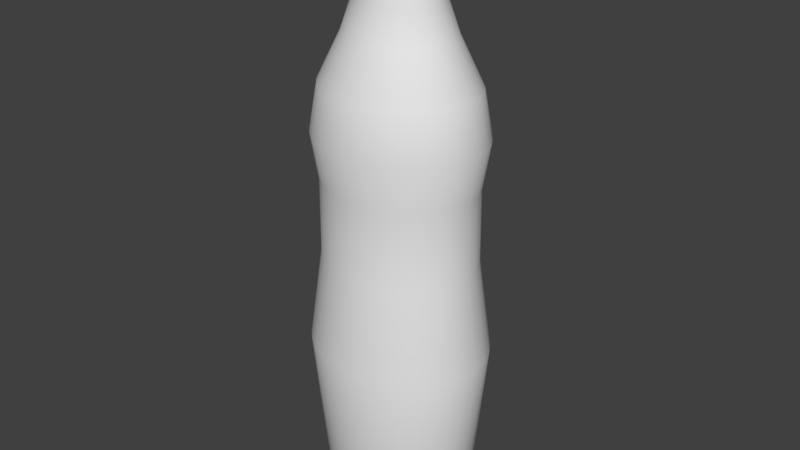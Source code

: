 # Source: placeHolderBottle001.blend  (saved by Blender 2.79.0; exported with 4.5.12 LTS)
import bpy
from mathutils import Matrix  # noqa: F401  (used for matrix-valued properties, if any)

bpy.ops.wm.read_factory_settings(use_empty=True)
scene = bpy.context.scene
scene.name = 'Scene'

# ---- collections
col_collection_1 = bpy.data.collections.new('Collection 1'); scene.collection.children.link(col_collection_1)

# ---- world
world_world = bpy.data.worlds.new('World'); scene.world = world_world
world_world.color = (0.05088, 0.05088, 0.05088)
world_world.use_sun_shadow = False
world_world.sun_shadow_jitter_overblur = 0.0
world_world.cycles.sampling_method = 'MANUAL'

# ---- meshes
me_cylinder_001 = bpy.data.meshes.new('Cylinder.001')
me_cylinder_001.from_pydata([(0.0, 1.0, -1.0), (2.788e-08, 1.2, -0.4247), (0.1951, 0.9808, -1.0), (0.2341, 1.177, -0.4247), (0.3827, 0.9239, -1.0), (0.4592, 1.109, -0.4247), (0.5556, 0.8315, -1.0), (0.6667, 0.9978, -0.4247), (0.7071, 0.7071, -1.0), (0.8485, 0.8485, -0.4247), (0.8315, 0.5556, -1.0), (0.9978, 0.6667, -0.4247), (0.9239, 0.3827, -1.0), (1.109, 0.4592, -0.4247), (0.9808, 0.1951, -1.0), (1.177, 0.2341, -0.4247), (1.0, 7.55e-08, -1.0), (1.2, 2.808e-08, -0.4247), (0.9808, -0.1951, -1.0), (1.177, -0.2341, -0.4247), (0.9239, -0.3827, -1.0), (1.109, -0.4592, -0.4247), (0.8315, -0.5556, -1.0), (0.9978, -0.6667, -0.4247), (0.7071, -0.7071, -1.0), (0.8485, -0.8485, -0.4247), (0.5556, -0.8315, -1.0), (0.6667, -0.9978, -0.4247), (0.3827, -0.9239, -1.0), (0.4592, -1.109, -0.4247), (0.1951, -0.9808, -1.0), (0.2341, -1.177, -0.4247), (-3.258e-07, -1.0, -1.0), (-3.631e-07, -1.2, -0.4247), (-0.1951, -0.9808, -1.0), (-0.2341, -1.177, -0.4247), (-0.3827, -0.9239, -1.0), (-0.4592, -1.109, -0.4247), (-0.5556, -0.8315, -1.0), (-0.6667, -0.9978, -0.4247), (-0.7071, -0.7071, -1.0), (-0.8485, -0.8485, -0.4247), (-0.8315, -0.5556, -1.0), (-0.9978, -0.6667, -0.4247), (-0.9239, -0.3827, -1.0), (-1.109, -0.4592, -0.4247), (-0.9808, -0.1951, -1.0), (-1.177, -0.2341, -0.4247), (-1.0, 9.656e-07, -1.0), (-1.2, 1.096e-06, -0.4247), (-0.9808, 0.1951, -1.0), (-1.177, 0.2341, -0.4247), (-0.9239, 0.3827, -1.0), (-1.109, 0.4592, -0.4247), (-0.8315, 0.5556, -1.0), (-0.9978, 0.6667, -0.4247), (-0.7071, 0.7071, -1.0), (-0.8485, 0.8485, -0.4247), (-0.5556, 0.8315, -1.0), (-0.6667, 0.9978, -0.4247), (-0.3827, 0.9239, -1.0), (-0.4592, 1.109, -0.4247), (-0.1951, 0.9808, -1.0), (-0.2341, 1.177, -0.4247), (-2.475e-07, 1.027, -0.08186), (0.2004, 1.007, -0.08186), (0.393, 0.9489, -0.08186), (0.5706, 0.854, -0.08186), (0.7262, 0.7262, -0.08186), (0.854, 0.5706, -0.08186), (0.9489, 0.393, -0.08186), (1.007, 0.2004, -0.08186), (1.027, 6.323e-08, -0.08186), (1.007, -0.2004, -0.08186), (0.9489, -0.393, -0.08186), (0.854, -0.5706, -0.08186), (0.7262, -0.7262, -0.08186), (0.5706, -0.854, -0.08186), (0.393, -0.9489, -0.08186), (0.2004, -1.007, -0.08186), (-5.822e-07, -1.027, -0.08186), (-0.2004, -1.007, -0.08186), (-0.393, -0.9489, -0.08186), (-0.5706, -0.854, -0.08186), (-0.7262, -0.7262, -0.08186), (-0.854, -0.5706, -0.08186), (-0.9489, -0.393, -0.08186), (-1.007, -0.2004, -0.08186), (-1.027, 9.774e-07, -0.08186), (-1.007, 0.2004, -0.08186), (-0.9489, 0.393, -0.08186), (-0.854, 0.5706, -0.08186), (-0.7262, 0.7262, -0.08186), (-0.5706, 0.854, -0.08186), (-0.393, 0.9489, -0.08186), (-0.2004, 1.007, -0.08186), (-2.655e-07, 1.023, 0.2016), (0.1997, 1.004, 0.2016), (0.3916, 0.9455, 0.2016), (0.5686, 0.8509, 0.2016), (0.7237, 0.7237, 0.2016), (0.8509, 0.5686, 0.2016), (0.9455, 0.3916, 0.2016), (1.004, 0.1997, 0.2016), (1.023, 6.539e-08, 0.2016), (1.004, -0.1997, 0.2016), (0.9455, -0.3916, 0.2016), (0.8509, -0.5686, 0.2016), (0.7237, -0.7237, 0.2016), (0.5686, -0.8509, 0.2016), (0.3916, -0.9455, 0.2016), (0.1997, -1.004, 0.2016), (-5.989e-07, -1.023, 0.2016), (-0.1997, -1.004, 0.2016), (-0.3916, -0.9455, 0.2016), (-0.5686, -0.8509, 0.2016), (-0.7237, -0.7237, 0.2016), (-0.8509, -0.5686, 0.2016), (-0.9455, -0.3916, 0.2016), (-1.004, -0.1997, 0.2016), (-1.023, 9.763e-07, 0.2016), (-1.004, 0.1997, 0.2016), (-0.9455, 0.3916, 0.2016), (-0.8509, 0.5686, 0.2016), (-0.7237, 0.7237, 0.2016), (-0.5686, 0.8509, 0.2016), (-0.3916, 0.9455, 0.2016), (-0.1997, 1.004, 0.2016), (-2.613e-07, 1.013, 0.5445), (0.1977, 0.9937, 0.5445), (0.3877, 0.9361, 0.5445), (0.5629, 0.8424, 0.5445), (0.7164, 0.7164, 0.5445), (0.8424, 0.5629, 0.5445), (0.9361, 0.3877, 0.5445), (0.9937, 0.1977, 0.5445), (1.013, 6.715e-08, 0.5445), (0.9937, -0.1977, 0.5445), (0.9361, -0.3877, 0.5445), (0.8424, -0.5629, 0.5445), (0.7164, -0.7164, 0.5445), (0.5629, -0.8424, 0.5445), (0.3877, -0.9361, 0.5445), (0.1977, -0.9937, 0.5445), (-5.914e-07, -1.013, 0.5445), (-0.1977, -0.9937, 0.5445), (-0.3877, -0.9361, 0.5445), (-0.5629, -0.8424, 0.5445), (-0.7164, -0.7164, 0.5445), (-0.8424, -0.5629, 0.5445), (-0.9361, -0.3877, 0.5445), (-0.9937, -0.1977, 0.5445), (-1.013, 9.69e-07, 0.5445), (-0.9937, 0.1977, 0.5445), (-0.9361, 0.3877, 0.5445), (-0.8424, 0.5629, 0.5445), (-0.7164, 0.7164, 0.5445), (-0.5629, 0.8424, 0.5445), (-0.3877, 0.9361, 0.5445), (-0.1977, 0.9937, 0.5445), (-0.2196, 1.104, 0.3731), (-0.4308, 1.04, 0.3731), (-0.6254, 0.936, 0.3731), (-0.796, 0.796, 0.3731), (-0.936, 0.6254, 0.3731), (-1.04, 0.4308, 0.3731), (-1.104, 0.2196, 0.3731), (-1.126, 1.041e-06, 0.3731), (-1.104, -0.2196, 0.3731), (-1.04, -0.4308, 0.3731), (-0.936, -0.6254, 0.3731), (-0.796, -0.796, 0.3731), (-0.6254, -0.936, 0.3731), (-0.4308, -1.04, 0.3731), (-0.2196, -1.104, 0.3731), (-6.371e-07, -1.126, 0.3731), (0.2196, -1.104, 0.3731), (0.4308, -1.04, 0.3731), (0.6254, -0.936, 0.3731), (0.796, -0.796, 0.3731), (0.936, -0.6254, 0.3731), (1.04, -0.4308, 0.3731), (1.104, -0.2196, 0.3731), (1.126, 3.884e-08, 0.3731), (1.104, 0.2196, 0.3731), (1.04, 0.4308, 0.3731), (0.936, 0.6254, 0.3731), (0.796, 0.796, 0.3731), (0.6254, 0.936, 0.3731), (0.4308, 1.04, 0.3731), (0.2196, 1.104, 0.3731), (-2.703e-07, 1.126, 0.3731), (1.111e-07, 0.6722, -1.064), (0.1311, 0.6593, -1.064), (0.2573, 0.6211, -1.064), (0.3735, 0.5589, -1.064), (0.4753, 0.4753, -1.064), (0.5589, 0.3735, -1.064), (0.6211, 0.2573, -1.064), (0.6593, 0.1311, -1.064), (0.6722, 1.442e-07, -1.064), (0.6593, -0.1311, -1.064), (0.6211, -0.2573, -1.064), (0.5589, -0.3735, -1.064), (0.4753, -0.4753, -1.064), (0.3735, -0.5589, -1.064), (0.2573, -0.6211, -1.064), (0.1311, -0.6593, -1.064), (-1.079e-07, -0.6722, -1.064), (-0.1311, -0.6593, -1.064), (-0.2573, -0.6211, -1.064), (-0.3735, -0.5589, -1.064), (-0.4753, -0.4753, -1.064), (-0.5589, -0.3735, -1.064), (-0.6211, -0.2573, -1.064), (-0.6593, -0.1311, -1.064), (-0.6722, 7.425e-07, -1.064), (-0.6593, 0.1311, -1.064), (-0.6211, 0.2573, -1.064), (-0.5589, 0.3735, -1.064), (-0.4753, 0.4753, -1.064), (-0.3735, 0.5589, -1.064), (-0.2573, 0.6211, -1.064), (-0.1311, 0.6593, -1.064), (-2.434e-07, 0.7092, 0.7159), (0.1384, 0.6956, 0.7159), (0.2714, 0.6552, 0.7159), (0.394, 0.5897, 0.7159), (0.5015, 0.5015, 0.7159), (0.5897, 0.394, 0.7159), (0.6552, 0.2714, 0.7159), (0.6956, 0.1384, 0.7159), (0.7092, 1.469e-07, 0.7159), (0.6956, -0.1384, 0.7159), (0.6552, -0.2714, 0.7159), (0.5897, -0.394, 0.7159), (0.5015, -0.5015, 0.7159), (0.394, -0.5897, 0.7159), (0.2714, -0.6552, 0.7159), (0.1384, -0.6956, 0.7159), (-4.745e-07, -0.7092, 0.7159), (-0.1384, -0.6956, 0.7159), (-0.2714, -0.6552, 0.7159), (-0.394, -0.5897, 0.7159), (-0.5015, -0.5015, 0.7159), (-0.5897, -0.394, 0.7159), (-0.6552, -0.2714, 0.7159), (-0.6956, -0.1384, 0.7159), (-0.7092, 7.782e-07, 0.7159), (-0.6956, 0.1384, 0.7159), (-0.6552, 0.2714, 0.7159), (-0.5897, 0.394, 0.7159), (-0.5015, 0.5015, 0.7159), (-0.394, 0.5897, 0.7159), (-0.2714, 0.6552, 0.7159), (-0.1384, 0.6956, 0.7159), (-2.273e-07, 0.5674, 0.8302), (0.1107, 0.5565, 0.8302), (0.2171, 0.5242, 0.8302), (0.3152, 0.4718, 0.8302), (0.4012, 0.4012, 0.8302), (0.4718, 0.3152, 0.8302), (0.5242, 0.2171, 0.8302), (0.5565, 0.1107, 0.8302), (0.5674, 1.833e-07, 0.8302), (0.5565, -0.1107, 0.8302), (0.5242, -0.2171, 0.8302), (0.4718, -0.3152, 0.8302), (0.4012, -0.4012, 0.8302), (0.3152, -0.4718, 0.8302), (0.2171, -0.5242, 0.8302), (0.1107, -0.5565, 0.8302), (-4.122e-07, -0.5674, 0.8302), (-0.1107, -0.5565, 0.8302), (-0.2171, -0.5242, 0.8302), (-0.3152, -0.4718, 0.8302), (-0.4012, -0.4012, 0.8302), (-0.4718, -0.3152, 0.8302), (-0.5242, -0.2171, 0.8302), (-0.5565, -0.1107, 0.8302), (-0.5674, 6.883e-07, 0.8302), (-0.5565, 0.1107, 0.8302), (-0.5242, 0.2171, 0.8302), (-0.4718, 0.3152, 0.8302), (-0.4012, 0.4012, 0.8302), (-0.3152, 0.4718, 0.8302), (-0.2171, 0.5242, 0.8302), (-0.1107, 0.5565, 0.8302), (-2.108e-07, 0.4539, 1.116), (0.08855, 0.4452, 1.116), (0.1737, 0.4194, 1.116), (0.2522, 0.3774, 1.116), (0.321, 0.321, 1.116), (0.3774, 0.2522, 1.116), (0.4194, 0.1737, 1.116), (0.4452, 0.08855, 1.116), (0.4539, 2.135e-07, 1.116), (0.4452, -0.08855, 1.116), (0.4194, -0.1737, 1.116), (0.3774, -0.2522, 1.116), (0.321, -0.321, 1.116), (0.2522, -0.3774, 1.116), (0.1737, -0.4194, 1.116), (0.08855, -0.4452, 1.116), (-3.587e-07, -0.4539, 1.116), (-0.08855, -0.4452, 1.116), (-0.1737, -0.4194, 1.116), (-0.2522, -0.3774, 1.116), (-0.321, -0.321, 1.116), (-0.3774, -0.2522, 1.116), (-0.4194, -0.1737, 1.116), (-0.4452, -0.08855, 1.116), (-0.4539, 6.175e-07, 1.116), (-0.4452, 0.08855, 1.116), (-0.4194, 0.1737, 1.116), (-0.3774, 0.2522, 1.116), (-0.321, 0.321, 1.116), (-0.2522, 0.3774, 1.116), (-0.1737, 0.4194, 1.116), (-0.08855, 0.4452, 1.116)], [], [(0, 1, 3, 2), (2, 3, 5, 4), (4, 5, 7, 6), (6, 7, 9, 8), (8, 9, 11, 10), (10, 11, 13, 12), (12, 13, 15, 14), (14, 15, 17, 16), (16, 17, 19, 18), (18, 19, 21, 20), (20, 21, 23, 22), (22, 23, 25, 24), (24, 25, 27, 26), (26, 27, 29, 28), (28, 29, 31, 30), (30, 31, 33, 32), (32, 33, 35, 34), (34, 35, 37, 36), (36, 37, 39, 38), (38, 39, 41, 40), (40, 41, 43, 42), (42, 43, 45, 44), (44, 45, 47, 46), (46, 47, 49, 48), (48, 49, 51, 50), (50, 51, 53, 52), (52, 53, 55, 54), (54, 55, 57, 56), (56, 57, 59, 58), (58, 59, 61, 60), (19, 17, 72, 73), (60, 61, 63, 62), (62, 63, 1, 0), (34, 36, 210, 209), (88, 87, 119, 120), (37, 35, 81, 82), (55, 53, 90, 91), (11, 9, 68, 69), (29, 27, 77, 78), (47, 45, 86, 87), (3, 1, 64, 65), (1, 63, 95, 64), (21, 19, 73, 74), (39, 37, 82, 83), (57, 55, 91, 92), (13, 11, 69, 70), (31, 29, 78, 79), (49, 47, 87, 88), (5, 3, 65, 66), (23, 21, 74, 75), (41, 39, 83, 84), (59, 57, 92, 93), (15, 13, 70, 71), (33, 31, 79, 80), (51, 49, 88, 89), (7, 5, 66, 67), (25, 23, 75, 76), (43, 41, 84, 85), (61, 59, 93, 94), (17, 15, 71, 72), (35, 33, 80, 81), (53, 51, 89, 90), (9, 7, 67, 68), (27, 25, 76, 77), (45, 43, 85, 86), (63, 61, 94, 95), (110, 109, 178, 177), (75, 74, 106, 107), (89, 88, 120, 121), (76, 75, 107, 108), (90, 89, 121, 122), (77, 76, 108, 109), (91, 90, 122, 123), (78, 77, 109, 110), (65, 64, 96, 97), (92, 91, 123, 124), (79, 78, 110, 111), (66, 65, 97, 98), (93, 92, 124, 125), (80, 79, 111, 112), (67, 66, 98, 99), (94, 93, 125, 126), (81, 80, 112, 113), (68, 67, 99, 100), (95, 94, 126, 127), (82, 81, 113, 114), (69, 68, 100, 101), (64, 95, 127, 96), (83, 82, 114, 115), (70, 69, 101, 102), (84, 83, 115, 116), (71, 70, 102, 103), (85, 84, 116, 117), (72, 71, 103, 104), (86, 85, 117, 118), (73, 72, 104, 105), (87, 86, 118, 119), (74, 73, 105, 106), (107, 106, 181, 180), (189, 190, 129, 130), (161, 162, 157, 158), (109, 108, 179, 178), (175, 176, 143, 144), (173, 174, 145, 146), (108, 107, 180, 179), (105, 104, 183, 182), (172, 173, 146, 147), (121, 120, 167, 166), (104, 103, 184, 183), (171, 172, 147, 148), (106, 105, 182, 181), (103, 102, 185, 184), (170, 171, 148, 149), (187, 188, 131, 132), (102, 101, 186, 185), (169, 170, 149, 150), (96, 127, 160, 191), (168, 169, 150, 151), (114, 113, 174, 173), (167, 168, 151, 152), (100, 99, 188, 187), (166, 167, 152, 153), (126, 125, 162, 161), (165, 166, 153, 154), (112, 111, 176, 175), (160, 161, 158, 159), (98, 97, 190, 189), (177, 178, 141, 142), (124, 123, 164, 163), (163, 164, 155, 156), (119, 118, 169, 168), (118, 117, 170, 169), (185, 186, 133, 134), (120, 119, 168, 167), (117, 116, 171, 170), (184, 185, 134, 135), (174, 175, 144, 145), (116, 115, 172, 171), (183, 184, 135, 136), (115, 114, 173, 172), (182, 183, 136, 137), (101, 100, 187, 186), (181, 182, 137, 138), (127, 126, 161, 160), (180, 181, 138, 139), (113, 112, 175, 174), (179, 180, 139, 140), (99, 98, 189, 188), (178, 179, 140, 141), (125, 124, 163, 162), (164, 165, 154, 155), (111, 110, 177, 176), (190, 191, 128, 129), (97, 96, 191, 190), (176, 177, 142, 143), (135, 134, 230, 231), (123, 122, 165, 164), (162, 163, 156, 157), (191, 160, 159, 128), (122, 121, 166, 165), (188, 189, 130, 131), (186, 187, 132, 133), (192, 193, 194, 195, 196, 197, 198, 199, 200, 201, 202, 203, 204, 205, 206, 207, 208, 209, 210, 211, 212, 213, 214, 215, 216, 217, 218, 219, 220, 221, 222, 223), (52, 54, 219, 218), (8, 10, 197, 196), (26, 28, 206, 205), (44, 46, 215, 214), (0, 2, 193, 192), (62, 0, 192, 223), (18, 20, 202, 201), (36, 38, 211, 210), (54, 56, 220, 219), (10, 12, 198, 197), (28, 30, 207, 206), (46, 48, 216, 215), (2, 4, 194, 193), (20, 22, 203, 202), (38, 40, 212, 211), (56, 58, 221, 220), (12, 14, 199, 198), (30, 32, 208, 207), (48, 50, 217, 216), (4, 6, 195, 194), (22, 24, 204, 203), (40, 42, 213, 212), (58, 60, 222, 221), (14, 16, 200, 199), (32, 34, 209, 208), (50, 52, 218, 217), (6, 8, 196, 195), (24, 26, 205, 204), (42, 44, 214, 213), (60, 62, 223, 222), (16, 18, 201, 200), (158, 157, 253, 254), (133, 132, 228, 229), (156, 155, 251, 252), (143, 142, 238, 239), (136, 135, 231, 232), (138, 137, 233, 234), (139, 138, 234, 235), (128, 159, 255, 224), (142, 141, 237, 238), (146, 145, 241, 242), (141, 140, 236, 237), (145, 144, 240, 241), (148, 147, 243, 244), (147, 146, 242, 243), (151, 150, 246, 247), (149, 148, 244, 245), (150, 149, 245, 246), (144, 143, 239, 240), (159, 158, 254, 255), (154, 153, 249, 250), (157, 156, 252, 253), (137, 136, 232, 233), (131, 130, 226, 227), (152, 151, 247, 248), (129, 128, 224, 225), (140, 139, 235, 236), (153, 152, 248, 249), (134, 133, 229, 230), (132, 131, 227, 228), (155, 154, 250, 251), (130, 129, 225, 226), (243, 242, 274, 275), (250, 249, 281, 282), (246, 245, 277, 278), (253, 252, 284, 285), (249, 248, 280, 281), (233, 232, 264, 265), (252, 251, 283, 284), (236, 235, 267, 268), (224, 255, 287, 256), (239, 238, 270, 271), (225, 224, 256, 257), (242, 241, 273, 274), (226, 225, 257, 258), (228, 227, 259, 260), (245, 244, 276, 277), (229, 228, 260, 261), (231, 230, 262, 263), (248, 247, 279, 280), (232, 231, 263, 264), (234, 233, 265, 266), (251, 250, 282, 283), (235, 234, 266, 267), (237, 236, 268, 269), (254, 253, 285, 286), (238, 237, 269, 270), (240, 239, 271, 272), (255, 254, 286, 287), (241, 240, 272, 273), (227, 226, 258, 259), (244, 243, 275, 276), (230, 229, 261, 262), (247, 246, 278, 279), (284, 283, 315, 316), (268, 267, 299, 300), (256, 287, 319, 288), (271, 270, 302, 303), (257, 256, 288, 289), (274, 273, 305, 306), (258, 257, 289, 290), (260, 259, 291, 292), (277, 276, 308, 309), (261, 260, 292, 293), (263, 262, 294, 295), (280, 279, 311, 312), (264, 263, 295, 296), (266, 265, 297, 298), (283, 282, 314, 315), (267, 266, 298, 299), (269, 268, 300, 301), (286, 285, 317, 318), (270, 269, 301, 302), (272, 271, 303, 304), (287, 286, 318, 319), (273, 272, 304, 305), (259, 258, 290, 291), (276, 275, 307, 308), (262, 261, 293, 294), (279, 278, 310, 311), (275, 274, 306, 307), (282, 281, 313, 314), (278, 277, 309, 310), (285, 284, 316, 317), (281, 280, 312, 313), (265, 264, 296, 297), (290, 289, 288, 319, 318, 317, 316, 315, 314, 313, 312, 311, 310, 309, 308, 307, 306, 305, 304, 303, 302, 301, 300, 299, 298, 297, 296, 295, 294, 293, 292, 291)])
me_cylinder_001.polygons.foreach_set('use_smooth', [True] * 290)
me_cylinder_001.use_remesh_preserve_volume = False
me_cylinder_001.use_remesh_preserve_attributes = False
me_cylinder_001.use_mirror_vertex_groups = False
me_cylinder_001.update()

# ---- objects
ob_cylinder = bpy.data.objects.new('Cylinder', me_cylinder_001)

# ---- transforms, parenting, visibility, modifiers, constraints
ob_cylinder.location = (0.0, 0.0, 2.3)
ob_cylinder.scale = (0.6, 0.5161, 2.1)
ob_cylinder.lineart.crease_threshold = 0.0

# ---- collection membership
col_collection_1.objects.link(ob_cylinder)

# ---- scene / render settings (as saved in the file)
scene.frame_start = 1; scene.frame_end = 250; scene.frame_set(1)
scene.render.engine = 'BLENDER_EEVEE_NEXT'
scene.render.resolution_percentage = 50
scene.render.dither_intensity = 0.0
scene.cycles.use_denoising = False
scene.cycles.samples = 128
scene.cycles.sampling_pattern = 'TABULATED_SOBOL'
scene.cycles.use_adaptive_sampling = False
scene.cycles.use_light_tree = False
scene.cycles.blur_glossy = 0.0
scene.cycles.sample_clamp_indirect = 0.0
scene.view_settings.view_transform = 'Standard'
bpy.context.view_layer.update()

# ---- added for rendering (the .blend has no active camera and no usable light): camera, sun
cam_auto = bpy.data.cameras.new('AutoCamera')
cam_auto.lens = 50.0
cam_auto.sensor_width = 36.0
cam_auto.clip_end = 1000.0
ob_auto_camera = bpy.data.objects.new('AutoCamera', cam_auto)
scene.collection.objects.link(ob_auto_camera)
ob_auto_camera.location = (4.58525, -5.50231, 6.02293)
ob_auto_camera.rotation_euler = (1.09748, -7.21219e-08, 0.694738)
scene.camera = ob_auto_camera
light_auto_sun = bpy.data.lights.new('AutoSun', 'SUN')
light_auto_sun.energy = 3.0
light_auto_sun.angle = 0.0523599
ob_auto_sun = bpy.data.objects.new('AutoSun', light_auto_sun)
scene.collection.objects.link(ob_auto_sun)
ob_auto_sun.rotation_euler = (0.872665, 0.174533, 0.523599)
bpy.context.view_layer.update()
